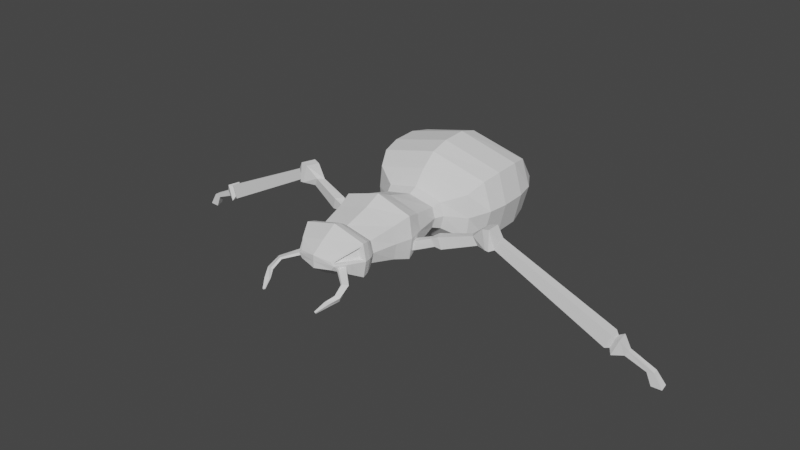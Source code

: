 # Source: 0314_Lowpoly.blend  (saved by Blender 3.6.13; exported with 4.5.12 LTS)
import bpy
from mathutils import Matrix  # noqa: F401  (used for matrix-valued properties, if any)

bpy.ops.wm.read_factory_settings(use_empty=True)
scene = bpy.context.scene
scene.name = 'Scene'

# ---- collections
col_collection = bpy.data.collections.new('Collection'); scene.collection.children.link(col_collection)

# ---- node groups
ng_auto_smooth = bpy.data.node_groups.new('Auto Smooth', 'GeometryNodeTree')
_s = ng_auto_smooth.interface.new_socket(name='Geometry', in_out='OUTPUT', socket_type='NodeSocketGeometry')
_s = ng_auto_smooth.interface.new_socket(name='Geometry', in_out='INPUT', socket_type='NodeSocketGeometry')
_s = ng_auto_smooth.interface.new_socket(name='Angle', in_out='INPUT', socket_type='NodeSocketFloat')
_s.subtype = 'ANGLE'
_s.min_value = 0.0
_s.max_value = 3.142
ng_auto_smooth.is_modifier = True
_N = ng_auto_smooth.nodes; _L = ng_auto_smooth.links
n0 = _N.new('NodeGroupOutput'); n0.name = 'Group Output'; n0.location = (480, -100)
n1 = _N.new('NodeGroupInput'); n1.name = 'Group Input'; n1.location = (-420, -300)
n2 = _N.new('NodeGroupInput'); n2.name = 'Group Input.001'; n2.location = (-60, -100)
n3 = _N.new('GeometryNodeSetShadeSmooth'); n3.name = 'Set Shade Smooth'; n3.location = (120, -100)
n3.domain = 'EDGE'
n4 = _N.new('GeometryNodeSetShadeSmooth'); n4.name = 'Set Shade Smooth.001'; n4.location = (300, -100)
n5 = _N.new('GeometryNodeInputMeshEdgeAngle'); n5.name = 'Edge Angle'; n5.location = (-420, -220)
n6 = _N.new('GeometryNodeInputEdgeSmooth'); n6.name = 'Is Edge Smooth'; n6.location = (-60, -160)
n7 = _N.new('GeometryNodeInputShadeSmooth'); n7.name = 'Is Face Smooth'; n7.location = (-240, -340)
n8 = _N.new('FunctionNodeBooleanMath'); n8.name = 'Boolean Math'; n8.location = (-60, -220)
n9 = _N.new('FunctionNodeCompare'); n9.name = 'Compare'; n9.location = (-240, -180)
n9.operation = 'LESS_EQUAL'
_L.new(n5.outputs[0], n9.inputs[0])
_L.new(n4.outputs[0], n0.inputs[0])
_L.new(n1.outputs[1], n9.inputs[1])
_L.new(n9.outputs[0], n8.inputs[0])
_L.new(n7.outputs[0], n8.inputs[1])
_L.new(n2.outputs[0], n3.inputs[0])
_L.new(n6.outputs[0], n3.inputs[1])
_L.new(n3.outputs[0], n4.inputs[0])
_L.new(n8.outputs[0], n3.inputs[2])
n0.is_active_output = True

# ---- world
world_world = bpy.data.worlds.new('World'); scene.world = world_world
world_world.use_nodes = True; world_world.node_tree.nodes.clear()
_N = world_world.node_tree.nodes; _L = world_world.node_tree.links
n0 = _N.new('ShaderNodeOutputWorld'); n0.name = 'World Output'; n0.location = (300, 300)
n1 = _N.new('ShaderNodeBackground'); n1.name = 'Background'; n1.location = (10, 300)
n1.inputs[0].default_value = (0.05088, 0.05088, 0.05088, 1.0)
_L.new(n1.outputs[0], n0.inputs[0])
n0.is_active_output = True
world_world.color = (0.05088, 0.05088, 0.05088)
world_world.use_sun_shadow = False
world_world.sun_shadow_jitter_overblur = 0.0

# ---- meshes
me_cube_001 = bpy.data.meshes.new('Cube.001')
me_cube_001.from_pydata([(0.5768, -0.2977, -0.2977), (0.5768, -0.2977, 0.2977), (0.5768, 0.2977, -0.2977), (0.5768, 0.2977, 0.2977), (0.0, 0.2977, -0.455), (0.0, 0.2977, 0.455), (0.0, -0.2977, -0.455), (0.0, -0.2977, 0.455), (0.4918, -0.7603, 0.199), (0.4918, -0.7603, -0.199), (0.0, -0.7603, -0.3041), (0.0, -0.7603, 0.3041), (0.0, 0.8074, 0.2884), (0.4829, 0.8074, 0.1887), (0.4829, 0.8074, -0.1887), (0.0, 0.8074, -0.2884), (0.6544, 0.0, -0.3878), (0.6544, 0.0, 0.3878), (0.0, 0.0, 0.5927), (0.0, 0.0, -0.5927), (0.5361, -0.8404, 0.2402), (0.5361, -0.8404, -0.2402), (0.0, -0.8404, -0.3671), (0.0, -0.8404, 0.3671), (0.5671, -0.9233, 0.2717), (0.5671, -0.9233, -0.2717), (0.0, -0.9233, -0.4152), (0.0, -0.9233, 0.4152), (0.585, -1.073, 0.2541), (0.5906, -1.045, -0.2971), (0.0, -1.045, -0.4541), (0.0, -1.045, 0.4541), (0.4587, -1.307, 0.1485), (0.4814, -1.258, -0.1901), (0.0, -1.313, -0.3046), (0.0, -1.313, 0.281), (0.3453, -1.454, 0.0469), (0.3142, -1.483, -0.08221), (0.0, -1.545, -0.1257), (0.0, -1.545, 0.1021), (0.0, 0.9592, 0.3684), (0.55, 0.9592, 0.241), (0.55, 0.9592, -0.241), (0.0, 0.9592, -0.3684), (0.0, 1.171, 0.6298), (0.9287, 1.171, 0.4121), (0.9287, 1.171, -0.4121), (0.0, 1.171, -0.6298), (0.0, 1.436, 0.8579), (1.063, 1.448, 0.5896), (1.063, 1.492, -0.4259), (0.0, 1.503, -0.6942), (0.0, 1.78, 0.957), (1.121, 1.793, 0.6596), (1.121, 1.842, -0.4659), (0.0, 1.854, -0.7632), (0.0, 2.235, 0.9766), (1.121, 2.248, 0.6792), (1.121, 2.297, -0.4462), (0.0, 2.31, -0.7436), (0.0, 2.585, 0.8781), (1.047, 2.596, 0.6199), (1.047, 2.638, -0.3571), (0.0, 2.649, -0.6153), (0.0, 2.949, 0.5744), (0.8233, 2.955, 0.4265), (0.8233, 2.98, -0.1335), (0.0, 2.986, -0.2814), (0.0, 3.212, 0.2363), (0.4247, 3.213, 0.2089), (0.4247, 3.217, 0.1054), (0.0, 3.219, 0.07807), (0.6333, 0.2977, 0.0), (0.6333, -0.2977, 0.0), (0.5483, -0.7603, 0.0), (0.5394, 0.8074, 0.0), (0.7109, 0.0, 0.0), (0.5926, -0.8404, 0.0), (0.6235, -0.9233, 0.0), (0.6239, -1.071, 0.03109), (0.531, -1.254, 0.03901), (0.3751, -1.463, 0.03046), (0.0, -1.545, -1.913e-07), (0.6065, 0.9592, 0.0), (0.9756, 1.171, 0.0), (1.21, 1.47, 0.08187), (1.267, 1.817, 0.09686), (1.267, 2.272, 0.1165), (1.193, 2.617, 0.1314), (0.97, 2.967, 0.1465), (0.5713, 3.215, 0.1572), (0.0, 3.215, 0.1572), (0.4513, -1.319, -0.1225), (0.375, -1.422, -0.07329), (0.4771, -1.319, -0.03163), (0.4008, -1.422, -0.03579), (0.7462, -1.56, -0.1564), (0.7054, -1.551, -0.2238), (0.6342, -1.617, -0.1632), (0.6627, -1.624, -0.1389), (0.7708, -1.789, -0.2691), (0.7321, -1.757, -0.3494), (0.6588, -1.79, -0.2772), (0.6854, -1.813, -0.2482), (0.6724, -1.966, -0.348), (0.6592, -1.936, -0.401), (0.584, -1.922, -0.3534), (0.5926, -1.943, -0.3343), (0.5677, -2.12, -0.4505), (0.562, -2.107, -0.4732), (0.5297, -2.101, -0.4528), (0.5334, -2.11, -0.4446), (0.6134, 0.2165, -0.2288), (0.6487, 0.08116, -0.2698), (0.6391, 0.2165, -0.09344), (0.6744, 0.08116, -0.09344), (0.9333, 0.2551, 0.02047), (0.9798, 0.2644, -0.0857), (1.046, 0.161, -0.09709), (0.9796, 0.1478, 0.03749), (1.608, 0.4288, 0.2278), (1.66, 0.448, 0.1044), (1.754, 0.3413, 0.09118), (1.681, 0.3142, 0.2475), (1.844, 0.5391, 0.4176), (1.895, 0.5274, 0.1541), (1.96, 0.2556, 0.1141), (1.881, 0.2721, 0.4517), (2.123, 0.51, 0.285), (2.065, 0.5016, 0.1517), (2.078, 0.3522, 0.1165), (2.146, 0.364, 0.2919), (4.156, 0.7016, -0.7561), (4.098, 0.6933, -0.8894), (4.11, 0.5438, -0.9246), (4.178, 0.5556, -0.7492), (4.233, 0.7646, -0.7331), (4.136, 0.7506, -0.9564), (4.158, 0.5002, -1.015), (4.271, 0.52, -0.7215), (4.38, 0.7014, -0.9037), (4.331, 0.6962, -0.9781), (4.335, 0.6046, -1.001), (4.395, 0.6118, -0.9019), (4.811, 0.7491, -1.123), (4.717, 0.7435, -1.139), (4.702, 0.6445, -1.159), (4.824, 0.6523, -1.133), (4.962, 0.803, -1.359), (4.82, 0.7948, -1.353), (4.792, 0.6487, -1.377), (4.976, 0.6603, -1.378), (2.004, 0.2763, 0.4764), (1.969, 0.571, 0.4457), (1.974, 0.5546, 0.1621), (2.027, 0.2532, 0.1103), (1.035, 0.3045, 0.0898), (1.074, 0.3199, -0.07577), (1.111, 0.1485, 0.1013), (1.17, 0.1703, -0.1103), (4.041, 0.5041, -0.9353), (4.138, 0.521, -0.6847), (4.106, 0.7296, -0.6946), (4.023, 0.7176, -0.8851), (0.4449, -1.313, 0.1757), (0.5906, -1.045, 0.2971), (0.3142, -1.483, 0.05864), (0.6471, -1.045, 0.0), (0.3707, -1.483, 0.0), (0.5379, -1.258, 0.009115), (0.4247, -1.27, 0.1219), (0.4811, -1.228, 0.03648), (0.5233, -1.087, 0.2043), (0.3362, -1.385, 0.04264), (0.5536, -1.085, 0.0303), (0.3595, -1.391, 0.02981)], [], [(72, 2, 14, 75), (76, 17, 1, 73), (19, 16, 0, 6), (73, 1, 8, 74), (17, 18, 7, 1), (8, 11, 23, 20), (1, 7, 11, 8), (6, 0, 9, 10), (14, 15, 43, 42), (2, 4, 15, 14), (5, 3, 13, 12), (3, 5, 18, 17), (4, 2, 16, 19), (72, 3, 17, 76), (22, 21, 25, 26), (74, 8, 20, 77), (10, 9, 21, 22), (26, 25, 29, 30), (20, 23, 27, 24), (77, 20, 24, 78), (30, 29, 33, 34), (24, 27, 31, 165), (78, 24, 165, 167), (34, 33, 37, 38), (165, 31, 35, 164), (81, 80, 171, 175), (168, 166, 39, 82), (164, 35, 39, 166), (32, 36, 173, 170), (83, 42, 46, 84), (12, 13, 41, 40), (75, 14, 42, 83), (84, 46, 50, 85), (42, 43, 47, 46), (40, 41, 45, 44), (48, 49, 53, 52), (44, 45, 49, 48), (46, 47, 51, 50), (54, 55, 59, 58), (85, 50, 54, 86), (50, 51, 55, 54), (58, 59, 63, 62), (52, 53, 57, 56), (86, 54, 58, 87), (88, 62, 66, 89), (56, 57, 61, 60), (87, 58, 62, 88), (89, 66, 70, 90), (62, 63, 67, 66), (60, 61, 65, 64), (91, 68, 69, 90), (66, 67, 71, 70), (64, 65, 69, 68), (71, 91, 90, 70), (65, 89, 90, 69), (57, 87, 88, 61), (61, 88, 89, 65), (53, 86, 87, 57), (49, 85, 86, 53), (45, 84, 85, 49), (13, 75, 83, 41), (41, 83, 84, 45), (33, 169, 168, 37), (37, 168, 82, 38), (29, 167, 169, 33), (25, 78, 167, 29), (21, 77, 78, 25), (9, 74, 77, 21), (2, 72, 76, 16), (0, 73, 74, 9), (16, 76, 73, 0), (3, 72, 75, 13), (92, 93, 95, 94), (99, 98, 102, 103), (94, 95, 99, 96), (93, 92, 97, 98), (95, 93, 98, 99), (92, 94, 96, 97), (103, 102, 106, 107), (97, 96, 100, 101), (96, 99, 103, 100), (98, 97, 101, 102), (104, 107, 111, 108), (101, 100, 104, 105), (100, 103, 107, 104), (102, 101, 105, 106), (109, 108, 111, 110), (106, 105, 109, 110), (107, 106, 110, 111), (105, 104, 108, 109), (112, 113, 115, 114), (157, 156, 120, 121), (115, 113, 118, 119), (112, 114, 116, 117), (114, 115, 119, 116), (113, 112, 117, 118), (123, 122, 126, 127), (156, 158, 123, 120), (159, 157, 121, 122), (158, 159, 122, 123), (153, 152, 131, 128), (121, 120, 124, 125), (120, 123, 127, 124), (122, 121, 125, 126), (161, 160, 134, 135), (155, 154, 129, 130), (152, 155, 130, 131), (154, 153, 128, 129), (132, 135, 139, 136), (163, 162, 132, 133), (162, 161, 135, 132), (160, 163, 133, 134), (139, 138, 142, 143), (134, 133, 137, 138), (135, 134, 138, 139), (133, 132, 136, 137), (141, 140, 144, 145), (137, 136, 140, 141), (136, 139, 143, 140), (138, 137, 141, 142), (144, 147, 151, 148), (140, 143, 147, 144), (142, 141, 145, 146), (143, 142, 146, 147), (149, 148, 151, 150), (146, 145, 149, 150), (147, 146, 150, 151), (145, 144, 148, 149), (125, 124, 153, 154), (127, 126, 155, 152), (126, 125, 154, 155), (124, 127, 152, 153), (119, 118, 159, 158), (118, 117, 157, 159), (116, 119, 158, 156), (117, 116, 156, 157), (130, 129, 163, 160), (128, 131, 161, 162), (129, 128, 162, 163), (131, 130, 160, 161), (32, 28, 165, 164), (36, 32, 164, 166), (28, 79, 167, 165), (81, 36, 166, 168), (80, 81, 168, 169), (79, 80, 169, 167), (174, 172, 170, 171), (171, 170, 173, 175), (79, 28, 172, 174), (28, 32, 170, 172), (80, 79, 174, 171), (36, 81, 175, 173)])
_uv = me_cube_001.uv_layers.new(name='UVMap')
_uv.uv.foreach_set('vector', [0.5, 0.5, 0.375, 0.5, 0.375, 0.5, 0.5, 0.5, 0.5, 0.625, 0.625, 0.625, 0.625, 0.75, 0.5, 0.75, 0.25, 0.625, 0.375, 0.625, 0.375, 0.75, 0.25, 0.75, 0.5, 0.75, 0.625, 0.75, 0.625, 0.75, 0.5, 0.75, 0.625, 0.625, 0.75, 0.625, 0.75, 0.75, 0.625, 0.75, 0.625, 0.75, 0.75, 0.75, 0.75, 0.75, 0.625, 0.75, 0.625, 0.75, 0.75, 0.75, 0.75, 0.75, 0.625, 0.75, 0.25, 0.75, 0.375, 0.75, 0.375, 0.75, 0.25, 0.75, 0.375, 0.5, 0.25, 0.5, 0.25, 0.5, 0.375, 0.5, 0.375, 0.5, 0.25, 0.5, 0.25, 0.5, 0.375, 0.5, 0.75, 0.5, 0.625, 0.5, 0.625, 0.5, 0.75, 0.5, 0.625, 0.5, 0.75, 0.5, 0.75, 0.625, 0.625, 0.625, 0.25, 0.5, 0.375, 0.5, 0.375, 0.625, 0.25, 0.625, 0.5, 0.5, 0.625, 0.5, 0.625, 0.625, 0.5, 0.625, 0.25, 0.75, 0.375, 0.75, 0.375, 0.75, 0.25, 0.75, 0.5, 0.75, 0.625, 0.75, 0.625, 0.75, 0.5, 0.75, 0.25, 0.75, 0.375, 0.75, 0.375, 0.75, 0.25, 0.75, 0.25, 0.75, 0.375, 0.75, 0.375, 0.75, 0.25, 0.75, 0.625, 0.75, 0.75, 0.75, 0.75, 0.75, 0.625, 0.75, 0.5, 0.75, 0.625, 0.75, 0.625, 0.75, 0.5, 0.75, 0.25, 0.75, 0.375, 0.75, 0.375, 0.75, 0.25, 0.75, 0.625, 0.75, 0.75, 0.75, 0.75, 0.75, 0.625, 0.75, 0.5, 0.75, 0.625, 0.75, 0.625, 0.75, 0.5, 0.75, 0.25, 0.75, 0.375, 0.75, 0.375, 0.75, 0.25, 0.75, 0.625, 0.75, 0.75, 0.75, 0.75, 0.75, 0.625, 0.75, 0.5432, 0.75, 0.5204, 0.75, 0.5204, 0.75, 0.5432, 0.75, 0.5, 0.75, 0.625, 0.75, 0.625, 0.875, 0.5, 0.875, 0.625, 0.75, 0.75, 0.75, 0.75, 0.75, 0.625, 0.75, 0.6049, 0.75, 0.5829, 0.75, 0.5829, 0.75, 0.6049, 0.75, 0.5, 0.5, 0.375, 0.5, 0.375, 0.5, 0.5, 0.5, 0.75, 0.5, 0.625, 0.5, 0.625, 0.5, 0.75, 0.5, 0.5, 0.5, 0.375, 0.5, 0.375, 0.5, 0.5, 0.5, 0.5, 0.5, 0.375, 0.5, 0.375, 0.5, 0.5, 0.5, 0.375, 0.5, 0.25, 0.5, 0.25, 0.5, 0.375, 0.5, 0.75, 0.5, 0.625, 0.5, 0.625, 0.5, 0.75, 0.5, 0.75, 0.5, 0.625, 0.5, 0.625, 0.5, 0.75, 0.5, 0.75, 0.5, 0.625, 0.5, 0.625, 0.5, 0.75, 0.5, 0.375, 0.5, 0.25, 0.5, 0.25, 0.5, 0.375, 0.5, 0.375, 0.5, 0.25, 0.5, 0.25, 0.5, 0.375, 0.5, 0.5, 0.5, 0.375, 0.5, 0.375, 0.5, 0.5, 0.5, 0.375, 0.5, 0.25, 0.5, 0.25, 0.5, 0.375, 0.5, 0.375, 0.5, 0.25, 0.5, 0.25, 0.5, 0.375, 0.5, 0.75, 0.5, 0.625, 0.5, 0.625, 0.5, 0.75, 0.5, 0.5, 0.5, 0.375, 0.5, 0.375, 0.5, 0.5, 0.5, 0.5, 0.5, 0.375, 0.5, 0.375, 0.5, 0.5, 0.5, 0.75, 0.5, 0.625, 0.5, 0.625, 0.5, 0.75, 0.5, 0.5, 0.5, 0.375, 0.5, 0.375, 0.5, 0.5, 0.5, 0.5, 0.5, 0.375, 0.5, 0.375, 0.5, 0.5, 0.5, 0.375, 0.5, 0.25, 0.5, 0.25, 0.5, 0.375, 0.5, 0.75, 0.5, 0.625, 0.5, 0.625, 0.5, 0.75, 0.5, 0.5, 0.375, 0.625, 0.375, 0.625, 0.5, 0.5, 0.5, 0.375, 0.5, 0.25, 0.5, 0.25, 0.5, 0.375, 0.5, 0.75, 0.5, 0.625, 0.5, 0.625, 0.5, 0.75, 0.5, 0.375, 0.375, 0.5, 0.375, 0.5, 0.5, 0.375, 0.5, 0.625, 0.5, 0.5, 0.5, 0.5, 0.5, 0.625, 0.5, 0.625, 0.5, 0.5, 0.5, 0.5, 0.5, 0.625, 0.5, 0.625, 0.5, 0.5, 0.5, 0.5, 0.5, 0.625, 0.5, 0.625, 0.5, 0.5, 0.5, 0.5, 0.5, 0.625, 0.5, 0.625, 0.5, 0.5, 0.5, 0.5, 0.5, 0.625, 0.5, 0.625, 0.5, 0.5, 0.5, 0.5, 0.5, 0.625, 0.5, 0.625, 0.5, 0.5, 0.5, 0.5, 0.5, 0.625, 0.5, 0.625, 0.5, 0.5, 0.5, 0.5, 0.5, 0.625, 0.5, 0.375, 0.75, 0.5, 0.75, 0.5, 0.75, 0.375, 0.75, 0.375, 0.75, 0.5, 0.75, 0.5, 0.875, 0.375, 0.875, 0.375, 0.75, 0.5, 0.75, 0.5, 0.75, 0.375, 0.75, 0.375, 0.75, 0.5, 0.75, 0.5, 0.75, 0.375, 0.75, 0.375, 0.75, 0.5, 0.75, 0.5, 0.75, 0.375, 0.75, 0.375, 0.75, 0.5, 0.75, 0.5, 0.75, 0.375, 0.75, 0.375, 0.5, 0.5, 0.5, 0.5, 0.625, 0.375, 0.625, 0.375, 0.75, 0.5, 0.75, 0.5, 0.75, 0.375, 0.75, 0.375, 0.625, 0.5, 0.625, 0.5, 0.75, 0.375, 0.75, 0.625, 0.5, 0.5, 0.5, 0.5, 0.5, 0.625, 0.5, 0.375, 0.75, 0.375, 0.75, 0.5, 0.75, 0.5, 0.75, 0.5, 0.75, 0.375, 0.75, 0.375, 0.75, 0.5, 0.75, 0.5, 0.75, 0.5, 0.75, 0.5, 0.75, 0.5, 0.75, 0.375, 0.75, 0.375, 0.75, 0.375, 0.75, 0.375, 0.75, 0.5, 0.75, 0.375, 0.75, 0.375, 0.75, 0.5, 0.75, 0.375, 0.75, 0.5, 0.75, 0.5, 0.75, 0.375, 0.75, 0.5, 0.75, 0.375, 0.75, 0.375, 0.75, 0.5, 0.75, 0.375, 0.75, 0.5, 0.75, 0.5, 0.75, 0.375, 0.75, 0.5, 0.75, 0.5, 0.75, 0.5, 0.75, 0.5, 0.75, 0.375, 0.75, 0.375, 0.75, 0.375, 0.75, 0.375, 0.75, 0.5, 0.75, 0.5, 0.75, 0.5, 0.75, 0.5, 0.75, 0.375, 0.75, 0.5, 0.75, 0.5, 0.75, 0.375, 0.75, 0.5, 0.75, 0.5, 0.75, 0.5, 0.75, 0.5, 0.75, 0.375, 0.75, 0.375, 0.75, 0.375, 0.75, 0.375, 0.75, 0.375, 0.75, 0.5, 0.75, 0.5, 0.75, 0.375, 0.75, 0.375, 0.75, 0.375, 0.75, 0.375, 0.75, 0.375, 0.75, 0.5, 0.75, 0.375, 0.75, 0.375, 0.75, 0.5, 0.75, 0.375, 0.75, 0.5, 0.75, 0.5, 0.75, 0.375, 0.75, 0.375, 0.5, 0.375, 0.625, 0.5, 0.625, 0.5, 0.5, 0.375, 0.5, 0.5, 0.5, 0.5, 0.5, 0.375, 0.5, 0.5, 0.625, 0.375, 0.625, 0.375, 0.625, 0.5, 0.625, 0.375, 0.5, 0.5, 0.5, 0.5, 0.5, 0.375, 0.5, 0.5, 0.5, 0.5, 0.625, 0.5, 0.625, 0.5, 0.5, 0.375, 0.625, 0.375, 0.5, 0.375, 0.5, 0.375, 0.625, 0.5, 0.625, 0.375, 0.625, 0.375, 0.625, 0.5, 0.625, 0.5, 0.5, 0.5, 0.625, 0.5, 0.625, 0.5, 0.5, 0.375, 0.625, 0.375, 0.5, 0.375, 0.5, 0.375, 0.625, 0.5, 0.625, 0.375, 0.625, 0.375, 0.625, 0.5, 0.625, 0.5, 0.5, 0.5, 0.625, 0.5, 0.625, 0.5, 0.5, 0.375, 0.5, 0.5, 0.5, 0.5, 0.5, 0.375, 0.5, 0.5, 0.5, 0.5, 0.625, 0.5, 0.625, 0.5, 0.5, 0.375, 0.625, 0.375, 0.5, 0.375, 0.5, 0.375, 0.625, 0.5, 0.625, 0.375, 0.625, 0.375, 0.625, 0.5, 0.625, 0.375, 0.625, 0.375, 0.5, 0.375, 0.5, 0.375, 0.625, 0.5, 0.625, 0.375, 0.625, 0.375, 0.625, 0.5, 0.625, 0.375, 0.5, 0.5, 0.5, 0.5, 0.5, 0.375, 0.5, 0.5, 0.5, 0.5, 0.625, 0.5, 0.625, 0.5, 0.5, 0.375, 0.5, 0.5, 0.5, 0.5, 0.5, 0.375, 0.5, 0.5, 0.5, 0.5, 0.625, 0.5, 0.625, 0.5, 0.5, 0.375, 0.625, 0.375, 0.5, 0.375, 0.5, 0.375, 0.625, 0.5, 0.625, 0.375, 0.625, 0.375, 0.625, 0.5, 0.625, 0.375, 0.625, 0.375, 0.5, 0.375, 0.5, 0.375, 0.625, 0.5, 0.625, 0.375, 0.625, 0.375, 0.625, 0.5, 0.625, 0.375, 0.5, 0.5, 0.5, 0.5, 0.5, 0.375, 0.5, 0.375, 0.5, 0.5, 0.5, 0.5, 0.5, 0.375, 0.5, 0.375, 0.5, 0.5, 0.5, 0.5, 0.5, 0.375, 0.5, 0.5, 0.5, 0.5, 0.625, 0.5, 0.625, 0.5, 0.5, 0.375, 0.625, 0.375, 0.5, 0.375, 0.5, 0.375, 0.625, 0.5, 0.5, 0.5, 0.625, 0.5, 0.625, 0.5, 0.5, 0.5, 0.5, 0.5, 0.625, 0.5, 0.625, 0.5, 0.5, 0.375, 0.625, 0.375, 0.5, 0.375, 0.5, 0.375, 0.625, 0.5, 0.625, 0.375, 0.625, 0.375, 0.625, 0.5, 0.625, 0.375, 0.5, 0.5, 0.5, 0.5, 0.625, 0.375, 0.625, 0.375, 0.625, 0.375, 0.5, 0.375, 0.5, 0.375, 0.625, 0.5, 0.625, 0.375, 0.625, 0.375, 0.625, 0.5, 0.625, 0.375, 0.5, 0.5, 0.5, 0.5, 0.5, 0.375, 0.5, 0.375, 0.5, 0.5, 0.5, 0.5, 0.5, 0.375, 0.5, 0.5, 0.625, 0.375, 0.625, 0.375, 0.625, 0.5, 0.625, 0.375, 0.625, 0.375, 0.5, 0.375, 0.5, 0.375, 0.625, 0.5, 0.5, 0.5, 0.625, 0.5, 0.625, 0.5, 0.5, 0.5, 0.625, 0.375, 0.625, 0.375, 0.625, 0.5, 0.625, 0.375, 0.625, 0.375, 0.5, 0.375, 0.5, 0.375, 0.625, 0.5, 0.5, 0.5, 0.625, 0.5, 0.625, 0.5, 0.5, 0.375, 0.5, 0.5, 0.5, 0.5, 0.5, 0.375, 0.5, 0.375, 0.625, 0.375, 0.5, 0.375, 0.5, 0.375, 0.625, 0.5, 0.5, 0.5, 0.625, 0.5, 0.625, 0.5, 0.5, 0.375, 0.5, 0.5, 0.5, 0.5, 0.5, 0.375, 0.5, 0.5, 0.625, 0.375, 0.625, 0.375, 0.625, 0.5, 0.625, 0.6049, 0.75, 0.6108, 0.75, 0.625, 0.75, 0.625, 0.75, 0.5829, 0.75, 0.6049, 0.75, 0.625, 0.75, 0.625, 0.75, 0.6108, 0.75, 0.5142, 0.75, 0.5, 0.75, 0.625, 0.75, 0.5432, 0.75, 0.5829, 0.75, 0.625, 0.75, 0.5, 0.75, 0.5204, 0.75, 0.5432, 0.75, 0.5, 0.75, 0.5, 0.75, 0.5142, 0.75, 0.5204, 0.75, 0.5, 0.75, 0.5, 0.75, 0.5142, 0.75, 0.6108, 0.75, 0.6049, 0.75, 0.5204, 0.75, 0.5204, 0.75, 0.6049, 0.75, 0.5829, 0.75, 0.5432, 0.75, 0.5142, 0.75, 0.6108, 0.75, 0.6108, 0.75, 0.5142, 0.75, 0.6108, 0.75, 0.6049, 0.75, 0.6049, 0.75, 0.6108, 0.75, 0.5204, 0.75, 0.5142, 0.75, 0.5142, 0.75, 0.5204, 0.75, 0.5829, 0.75, 0.5432, 0.75, 0.5432, 0.75, 0.5829, 0.75])
me_cube_001.update()

# ---- objects
ob_cube = bpy.data.objects.new('Cube', me_cube_001)

# ---- transforms, parenting, visibility, modifiers, constraints
ob_cube.location = (0.0, 0.0, 3.384)
_m = ob_cube.modifiers.new('Mirror', 'MIRROR')
_m.use_clip = True
_m = ob_cube.modifiers.new('Auto Smooth', 'NODES')
_m.node_group = ng_auto_smooth
_gi = [s.identifier for s in ng_auto_smooth.interface.items_tree if s.item_type == 'SOCKET' and s.in_out == 'INPUT']
_m[_gi[1]] = 0.5236  # Angle

# ---- collection membership
col_collection.objects.link(ob_cube)

# ---- scene / render settings (as saved in the file)
scene.frame_start = 1; scene.frame_end = 250; scene.frame_set(1)
scene.render.engine = 'BLENDER_EEVEE_NEXT'
scene.cycles.sampling_pattern = 'TABULATED_SOBOL'
scene.view_settings.view_transform = 'Filmic'
bpy.context.view_layer.update()

# ---- added for rendering (the .blend has no active camera and no usable light): camera, sun
cam_auto = bpy.data.cameras.new('AutoCamera')
cam_auto.lens = 50.0
cam_auto.sensor_width = 36.0
cam_auto.clip_end = 1000.0
ob_auto_camera = bpy.data.objects.new('AutoCamera', cam_auto)
scene.collection.objects.link(ob_auto_camera)
ob_auto_camera.location = (10.6737, -12.2593, 11.7227)
ob_auto_camera.rotation_euler = (1.09748, -7.21219e-08, 0.694738)
scene.camera = ob_auto_camera
light_auto_sun = bpy.data.lights.new('AutoSun', 'SUN')
light_auto_sun.energy = 3.0
light_auto_sun.angle = 0.0523599
ob_auto_sun = bpy.data.objects.new('AutoSun', light_auto_sun)
scene.collection.objects.link(ob_auto_sun)
ob_auto_sun.rotation_euler = (0.872665, 0.174533, 0.523599)
bpy.context.view_layer.update()
